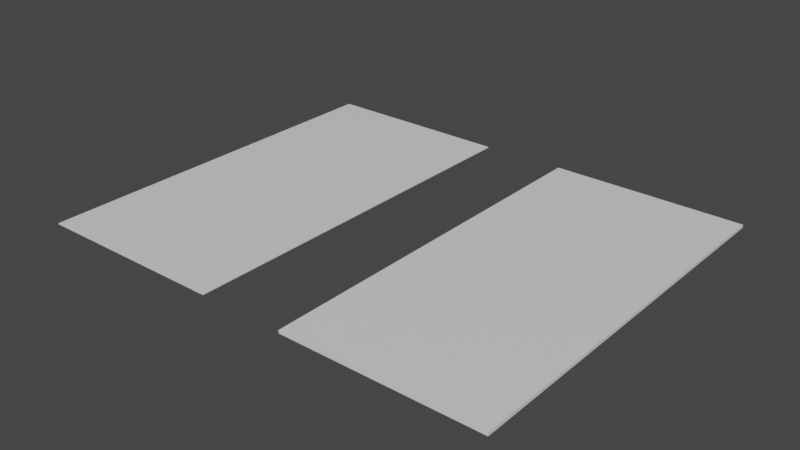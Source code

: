 # Source: Plywood.blend  (saved by Blender 3.0.42; exported with 4.5.12 LTS)
import bpy
from mathutils import Matrix  # noqa: F401  (used for matrix-valued properties, if any)

bpy.ops.wm.read_factory_settings(use_empty=True)
scene = bpy.context.scene
scene.name = 'Scene'

# ---- collections
col_collection = bpy.data.collections.new('Collection'); scene.collection.children.link(col_collection)

# ---- materials (node trees are filled in below, after node groups)
mat_material = bpy.data.materials.new('Material')
mat_material.alpha_threshold = 0.0
mat_material.use_transparent_shadow = False
mat_material.line_color = (0.0, 0.0, 0.0, 1.0)

# ---- material node trees
mat_material.use_nodes = True; mat_material.node_tree.nodes.clear()
_N = mat_material.node_tree.nodes; _L = mat_material.node_tree.links
n0 = _N.new('ShaderNodeOutputMaterial'); n0.name = 'Material Output'; n0.location = (300, 300)
n1 = _N.new('ShaderNodeBsdfPrincipled'); n1.name = 'Principled BSDF'; n1.location = (10, 300)
n1.distribution = 'GGX'
n1.subsurface_method = 'RANDOM_WALK_SKIN'
n1.inputs[2].default_value = 0.4
n1.inputs[3].default_value = 1.45
n1.inputs[27].default_value = (0.0, 0.0, 0.0, 1.0)
n1.inputs[28].default_value = 1.0
_L.new(n1.outputs[0], n0.inputs[0])
n0.is_active_output = True

# ---- world
world_world = bpy.data.worlds.new('World'); scene.world = world_world
world_world.use_nodes = True; world_world.node_tree.nodes.clear()
_N = world_world.node_tree.nodes; _L = world_world.node_tree.links
n0 = _N.new('ShaderNodeOutputWorld'); n0.name = 'World Output'; n0.location = (300, 300)
n1 = _N.new('ShaderNodeBackground'); n1.name = 'Background'; n1.location = (10, 300)
n1.inputs[0].default_value = (0.05088, 0.05088, 0.05088, 1.0)
_L.new(n1.outputs[0], n0.inputs[0])
n0.is_active_output = True
world_world.color = (0.05088, 0.05088, 0.05088)
world_world.use_sun_shadow = False
world_world.sun_shadow_jitter_overblur = 0.0

# ---- meshes
me_cube = bpy.data.meshes.new('Cube')
me_cube.from_pydata([(1.0, 1.0, 1.0), (1.0, 1.0, -1.0), (1.0, -1.0, 1.0), (1.0, -1.0, -1.0), (-1.0, 1.0, 1.0), (-1.0, 1.0, -1.0), (-1.0, -1.0, 1.0), (-1.0, -1.0, -1.0)], [], [(0, 4, 6, 2), (3, 2, 6, 7), (7, 6, 4, 5), (5, 1, 3, 7), (1, 0, 2, 3), (5, 4, 0, 1)])
_uv = me_cube.uv_layers.new(name='UVMap')
_uv.uv.foreach_set('vector', [0.625, 0.5, 0.875, 0.5, 0.875, 0.75, 0.625, 0.75, 0.375, 0.75, 0.625, 0.75, 0.625, 1.0, 0.375, 1.0, 0.375, 0.0, 0.625, 0.0, 0.625, 0.25, 0.375, 0.25, 0.125, 0.5, 0.375, 0.5, 0.375, 0.75, 0.125, 0.75, 0.375, 0.5, 0.625, 0.5, 0.625, 0.75, 0.375, 0.75, 0.375, 0.25, 0.625, 0.25, 0.625, 0.5, 0.375, 0.5])
me_cube.materials.append(mat_material)
me_cube.use_remesh_preserve_volume = False
me_cube.use_remesh_preserve_attributes = False
me_cube.use_mirror_vertex_groups = False
me_cube.update()
me_cube_001 = bpy.data.meshes.new('Cube.001')
me_cube_001.from_pydata([(1.0, 1.0, 1.0), (1.0, 1.0, -1.0), (1.0, -1.0, 1.0), (1.0, -1.0, -1.0), (-1.0, 1.0, 1.0), (-1.0, 1.0, -1.0), (-1.0, -1.0, 1.0), (-1.0, -1.0, -1.0)], [], [(0, 4, 6, 2), (3, 2, 6, 7), (7, 6, 4, 5), (5, 1, 3, 7), (1, 0, 2, 3), (5, 4, 0, 1)])
_uv = me_cube_001.uv_layers.new(name='UVMap')
_uv.uv.foreach_set('vector', [0.625, 0.5, 0.875, 0.5, 0.875, 0.75, 0.625, 0.75, 0.375, 0.75, 0.625, 0.75, 0.625, 1.0, 0.375, 1.0, 0.375, 0.0, 0.625, 0.0, 0.625, 0.25, 0.375, 0.25, 0.125, 0.5, 0.375, 0.5, 0.375, 0.75, 0.125, 0.75, 0.375, 0.5, 0.625, 0.5, 0.625, 0.75, 0.375, 0.75, 0.375, 0.25, 0.625, 0.25, 0.625, 0.5, 0.375, 0.5])
me_cube_001.materials.append(mat_material)
me_cube_001.use_remesh_preserve_volume = False
me_cube_001.use_remesh_preserve_attributes = False
me_cube_001.use_mirror_vertex_groups = False
me_cube_001.update()

# ---- objects
ob_3_4_plywood = bpy.data.objects.new('3/4 Plywood', me_cube)
ob_1_4_plywood = bpy.data.objects.new('1/4 Plywood', me_cube_001)

# ---- transforms, parenting, visibility, modifiers, constraints
ob_3_4_plywood.location = (0.0, 0.0, 0.0)
ob_3_4_plywood.scale = (0.6096, 1.219, 0.009525)
ob_3_4_plywood.lock_rotations_4d = False
ob_3_4_plywood.empty_display_type = 'ARROWS'
ob_3_4_plywood.lineart.crease_threshold = 0.0
ob_1_4_plywood.location = (-1.756, 0.0, 0.0)
ob_1_4_plywood.scale = (0.6096, 1.219, 0.003175)
ob_1_4_plywood.lock_rotations_4d = False
ob_1_4_plywood.empty_display_type = 'ARROWS'
ob_1_4_plywood.lineart.crease_threshold = 0.0

# ---- collection membership
col_collection.objects.link(ob_3_4_plywood)
col_collection.objects.link(ob_1_4_plywood)

# ---- scene / render settings (as saved in the file)
scene.frame_start = 1; scene.frame_end = 250; scene.frame_set(1)
scene.render.engine = 'BLENDER_EEVEE_NEXT'
scene.cycles.sampling_pattern = 'TABULATED_SOBOL'
scene.cycles.use_light_tree = False
scene.view_settings.view_transform = 'Filmic'
bpy.context.view_layer.update()

# ---- added for rendering (the .blend has no active camera and no usable light): camera, sun
cam_auto = bpy.data.cameras.new('AutoCamera')
cam_auto.lens = 50.0
cam_auto.sensor_width = 36.0
cam_auto.clip_end = 1000.0
ob_auto_camera = bpy.data.objects.new('AutoCamera', cam_auto)
scene.collection.objects.link(ob_auto_camera)
ob_auto_camera.location = (2.68107, -4.2706, 2.84706)
ob_auto_camera.rotation_euler = (1.09748, -7.21219e-08, 0.694738)
scene.camera = ob_auto_camera
light_auto_sun = bpy.data.lights.new('AutoSun', 'SUN')
light_auto_sun.energy = 3.0
light_auto_sun.angle = 0.0523599
ob_auto_sun = bpy.data.objects.new('AutoSun', light_auto_sun)
scene.collection.objects.link(ob_auto_sun)
ob_auto_sun.rotation_euler = (0.872665, 0.174533, 0.523599)
bpy.context.view_layer.update()
